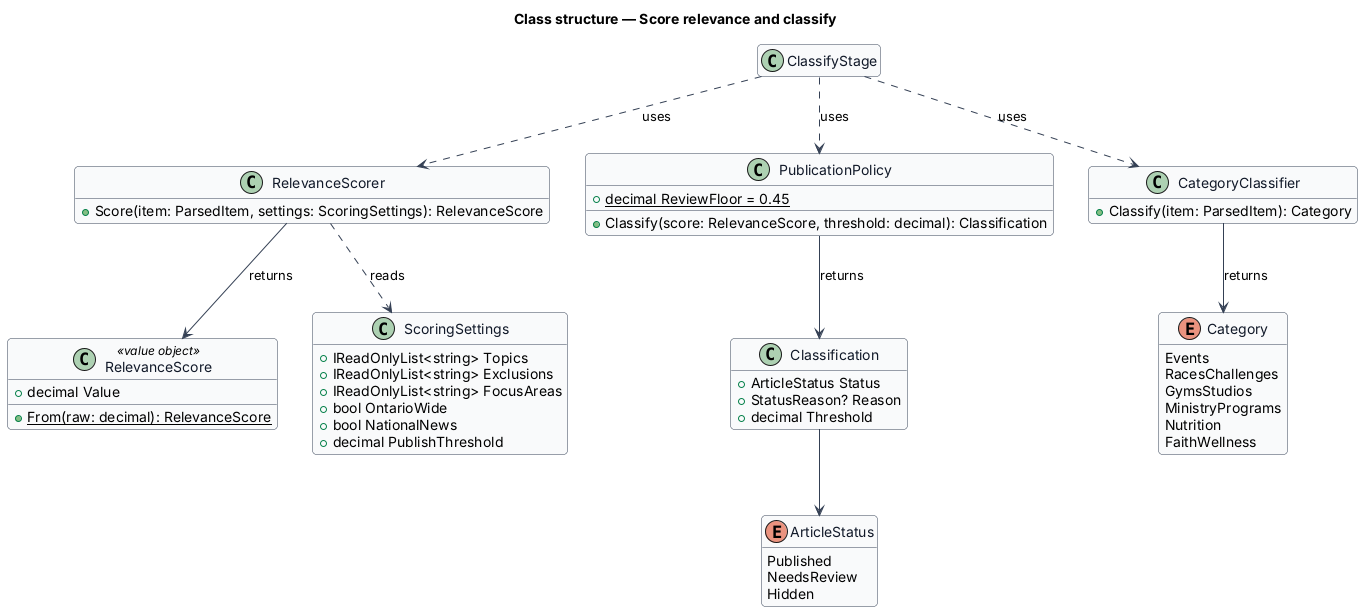

The diagram above was rendered by PlantUML. Its source (embedded in the PNG):
@startuml
skinparam backgroundColor #FFFFFF
skinparam shadowing false
skinparam roundcorner 8
skinparam defaultFontName Arial
skinparam ArrowColor #344054
skinparam class {
  BorderColor #344054
  FontColor #101828
  BackgroundColor #F9FAFB
}
hide empty members
title Class structure — Score relevance and classify

class RelevanceScore <<value object>> {
  +decimal Value
  +{static} From(raw: decimal): RelevanceScore
}
class ScoringSettings {
  +IReadOnlyList<string> Topics
  +IReadOnlyList<string> Exclusions
  +IReadOnlyList<string> FocusAreas
  +bool OntarioWide
  +bool NationalNews
  +decimal PublishThreshold
}
class RelevanceScorer {
  +Score(item: ParsedItem, settings: ScoringSettings): RelevanceScore
}
class PublicationPolicy {
  +{static} decimal ReviewFloor = 0.45
  +Classify(score: RelevanceScore, threshold: decimal): Classification
}
class Classification {
  +ArticleStatus Status
  +StatusReason? Reason
  +decimal Threshold
}
enum ArticleStatus {
  Published
  NeedsReview
  Hidden
}
enum Category {
  Events
  RacesChallenges
  GymsStudios
  MinistryPrograms
  Nutrition
  FaithWellness
}
class CategoryClassifier {
  +Classify(item: ParsedItem): Category
}
class ClassifyStage
ClassifyStage ..> RelevanceScorer : uses
ClassifyStage ..> PublicationPolicy : uses
ClassifyStage ..> CategoryClassifier : uses
RelevanceScorer ..> ScoringSettings : reads
RelevanceScorer --> RelevanceScore : returns
PublicationPolicy --> Classification : returns
Classification --> ArticleStatus
CategoryClassifier --> Category : returns
@enduml